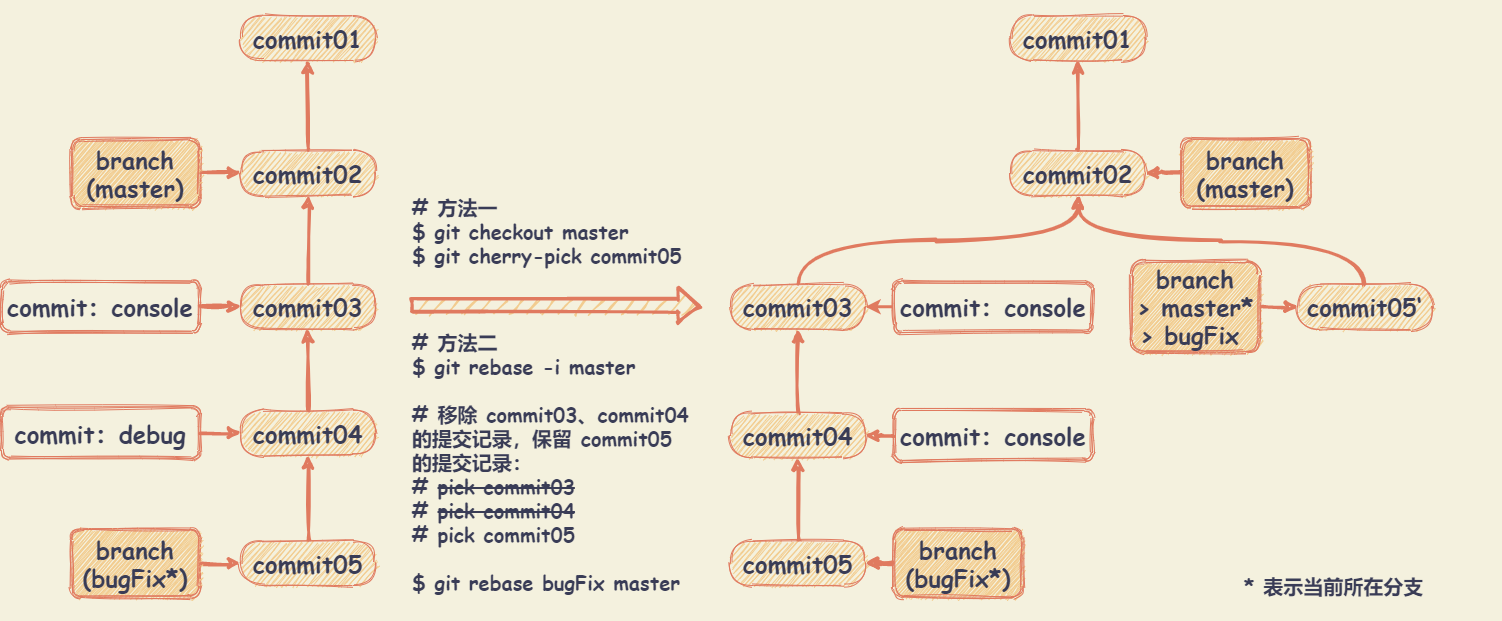

The diagram above was exported from draw.io. Its source (the exported page's mxGraphModel, read from the mxfile embedded in the PNG):
<mxGraphModel dx="1673" dy="1490" grid="1" gridSize="10" guides="1" tooltips="1" connect="1" arrows="1" fold="1" page="1" pageScale="1" pageWidth="827" pageHeight="1169" background="#F4F1DE" math="0" shadow="0">
  <root>
    <mxCell id="0" />
    <mxCell id="1" parent="0" />
    <mxCell id="52" value="" style="whiteSpace=wrap;html=1;fontSize=20;fontColor=#393C56;fillColor=none;strokeColor=none;sketch=1;rounded=1;" parent="1" vertex="1">
      <mxGeometry x="80" y="40" width="1450" height="620" as="geometry" />
    </mxCell>
    <mxCell id="8" value="commit01" style="whiteSpace=wrap;html=1;shadow=0;strokeColor=#E07A5F;fillColor=#F2CC8F;fontColor=#393C56;arcSize=50;fontFamily=Comic Sans MS;fontSize=24;fontStyle=1;sketch=1;rounded=1;" parent="1" vertex="1">
      <mxGeometry x="270" y="55" width="135" height="45" as="geometry" />
    </mxCell>
    <mxCell id="12" value="" style="edgeStyle=orthogonalEdgeStyle;orthogonalLoop=1;jettySize=auto;html=1;strokeColor=#E07A5F;fillColor=#F2CC8F;fontFamily=Comic Sans MS;fontSize=24;fontColor=#393C56;strokeWidth=3;curved=1;sketch=1;labelBackgroundColor=#F4F1DE;" parent="1" source="9" target="8" edge="1">
      <mxGeometry relative="1" as="geometry" />
    </mxCell>
    <mxCell id="9" value="commit02" style="whiteSpace=wrap;html=1;shadow=0;strokeColor=#E07A5F;fillColor=#F2CC8F;fontColor=#393C56;arcSize=50;fontFamily=Comic Sans MS;fontSize=24;fontStyle=1;sketch=1;rounded=1;" parent="1" vertex="1">
      <mxGeometry x="270" y="190" width="135" height="45" as="geometry" />
    </mxCell>
    <mxCell id="13" value="" style="edgeStyle=orthogonalEdgeStyle;orthogonalLoop=1;jettySize=auto;html=1;strokeColor=#E07A5F;fillColor=#F2CC8F;fontFamily=Comic Sans MS;fontSize=24;fontColor=#393C56;strokeWidth=3;curved=1;sketch=1;labelBackgroundColor=#F4F1DE;" parent="1" source="10" target="9" edge="1">
      <mxGeometry relative="1" as="geometry" />
    </mxCell>
    <mxCell id="10" value="commit03" style="whiteSpace=wrap;html=1;shadow=0;strokeColor=#E07A5F;fillColor=#F2CC8F;fontColor=#393C56;arcSize=50;fontFamily=Comic Sans MS;fontSize=24;fontStyle=1;sketch=1;rounded=1;" parent="1" vertex="1">
      <mxGeometry x="270" y="323.75" width="135" height="45" as="geometry" />
    </mxCell>
    <mxCell id="14" value="" style="edgeStyle=orthogonalEdgeStyle;orthogonalLoop=1;jettySize=auto;html=1;strokeColor=#E07A5F;fillColor=#F2CC8F;fontFamily=Comic Sans MS;fontSize=24;fontColor=#393C56;strokeWidth=3;curved=1;sketch=1;labelBackgroundColor=#F4F1DE;" parent="1" source="11" target="10" edge="1">
      <mxGeometry relative="1" as="geometry" />
    </mxCell>
    <mxCell id="11" value="commit04" style="whiteSpace=wrap;html=1;shadow=0;strokeColor=#E07A5F;fillColor=#F2CC8F;fontColor=#393C56;arcSize=50;fontFamily=Comic Sans MS;fontSize=24;fontStyle=1;sketch=1;rounded=1;" parent="1" vertex="1">
      <mxGeometry x="270" y="450" width="135" height="45" as="geometry" />
    </mxCell>
    <mxCell id="16" value="" style="edgeStyle=orthogonalEdgeStyle;orthogonalLoop=1;jettySize=auto;html=1;strokeColor=#E07A5F;strokeWidth=3;fillColor=#F2CC8F;fontFamily=Comic Sans MS;fontSize=24;fontColor=#393C56;curved=1;sketch=1;labelBackgroundColor=#F4F1DE;" parent="1" source="15" target="11" edge="1">
      <mxGeometry relative="1" as="geometry" />
    </mxCell>
    <mxCell id="15" value="commit05" style="whiteSpace=wrap;html=1;shadow=0;strokeColor=#E07A5F;fillColor=#F2CC8F;fontColor=#393C56;arcSize=50;fontFamily=Comic Sans MS;fontSize=24;fontStyle=1;sketch=1;rounded=1;" parent="1" vertex="1">
      <mxGeometry x="270" y="580" width="135" height="45" as="geometry" />
    </mxCell>
    <mxCell id="17" value="commit01" style="whiteSpace=wrap;html=1;shadow=0;strokeColor=#E07A5F;fillColor=#F2CC8F;fontColor=#393C56;arcSize=50;fontFamily=Comic Sans MS;fontSize=24;fontStyle=1;sketch=1;rounded=1;" parent="1" vertex="1">
      <mxGeometry x="1040" y="55" width="135" height="45" as="geometry" />
    </mxCell>
    <mxCell id="19" value="" style="edgeStyle=orthogonalEdgeStyle;orthogonalLoop=1;jettySize=auto;html=1;strokeColor=#E07A5F;strokeWidth=3;fillColor=#F2CC8F;fontFamily=Comic Sans MS;fontSize=24;fontColor=#393C56;curved=1;sketch=1;labelBackgroundColor=#F4F1DE;" parent="1" source="18" target="17" edge="1">
      <mxGeometry relative="1" as="geometry" />
    </mxCell>
    <mxCell id="18" value="commit02" style="whiteSpace=wrap;html=1;shadow=0;strokeColor=#E07A5F;fillColor=#F2CC8F;fontColor=#393C56;arcSize=50;fontFamily=Comic Sans MS;fontSize=24;fontStyle=1;sketch=1;rounded=1;" parent="1" vertex="1">
      <mxGeometry x="1040" y="190" width="135" height="45" as="geometry" />
    </mxCell>
    <mxCell id="21" value="" style="edgeStyle=orthogonalEdgeStyle;orthogonalLoop=1;jettySize=auto;html=1;strokeColor=#E07A5F;strokeWidth=3;fillColor=#F2CC8F;fontFamily=Comic Sans MS;fontSize=24;fontColor=#393C56;exitX=0.5;exitY=0;exitDx=0;exitDy=0;curved=1;sketch=1;labelBackgroundColor=#F4F1DE;" parent="1" source="20" target="18" edge="1">
      <mxGeometry relative="1" as="geometry" />
    </mxCell>
    <mxCell id="20" value="commit03" style="whiteSpace=wrap;html=1;shadow=0;strokeColor=#E07A5F;fillColor=#F2CC8F;fontColor=#393C56;arcSize=50;fontFamily=Comic Sans MS;fontSize=24;fontStyle=1;sketch=1;rounded=1;" parent="1" vertex="1">
      <mxGeometry x="760" y="323.75" width="135" height="45" as="geometry" />
    </mxCell>
    <mxCell id="23" value="" style="edgeStyle=orthogonalEdgeStyle;orthogonalLoop=1;jettySize=auto;html=1;strokeColor=#E07A5F;strokeWidth=3;fillColor=#F2CC8F;fontFamily=Comic Sans MS;fontSize=24;fontColor=#393C56;curved=1;sketch=1;labelBackgroundColor=#F4F1DE;" parent="1" source="22" target="20" edge="1">
      <mxGeometry relative="1" as="geometry" />
    </mxCell>
    <mxCell id="22" value="commit04" style="whiteSpace=wrap;html=1;shadow=0;strokeColor=#E07A5F;fillColor=#F2CC8F;fontColor=#393C56;arcSize=50;fontFamily=Comic Sans MS;fontSize=24;fontStyle=1;sketch=1;rounded=1;" parent="1" vertex="1">
      <mxGeometry x="760" y="452.5" width="135" height="45" as="geometry" />
    </mxCell>
    <mxCell id="25" value="" style="edgeStyle=orthogonalEdgeStyle;orthogonalLoop=1;jettySize=auto;html=1;strokeColor=#E07A5F;strokeWidth=3;fillColor=#F2CC8F;fontFamily=Comic Sans MS;fontSize=24;fontColor=#393C56;curved=1;sketch=1;labelBackgroundColor=#F4F1DE;" parent="1" source="24" target="22" edge="1">
      <mxGeometry relative="1" as="geometry" />
    </mxCell>
    <mxCell id="24" value="commit05" style="whiteSpace=wrap;html=1;shadow=0;strokeColor=#E07A5F;fillColor=#F2CC8F;fontColor=#393C56;arcSize=50;fontFamily=Comic Sans MS;fontSize=24;fontStyle=1;sketch=1;rounded=1;" parent="1" vertex="1">
      <mxGeometry x="760" y="580" width="135" height="45" as="geometry" />
    </mxCell>
    <mxCell id="27" value="" style="edgeStyle=orthogonalEdgeStyle;orthogonalLoop=1;jettySize=auto;html=1;strokeColor=#E07A5F;strokeWidth=3;fillColor=#F2CC8F;fontFamily=Comic Sans MS;fontSize=24;fontColor=#393C56;exitX=0.5;exitY=0;exitDx=0;exitDy=0;curved=1;sketch=1;labelBackgroundColor=#F4F1DE;" parent="1" source="26" target="18" edge="1">
      <mxGeometry relative="1" as="geometry" />
    </mxCell>
    <mxCell id="26" value="commit05‘" style="whiteSpace=wrap;html=1;shadow=0;strokeColor=#E07A5F;fillColor=#F2CC8F;fontColor=#393C56;arcSize=50;fontFamily=Comic Sans MS;fontSize=24;fontStyle=1;sketch=1;rounded=1;" parent="1" vertex="1">
      <mxGeometry x="1327" y="323.75" width="135" height="45" as="geometry" />
    </mxCell>
    <mxCell id="32" value="" style="edgeStyle=orthogonalEdgeStyle;orthogonalLoop=1;jettySize=auto;html=1;strokeColor=#E07A5F;strokeWidth=3;fillColor=#F2CC8F;fontFamily=Comic Sans MS;fontSize=24;fontColor=#393C56;curved=1;sketch=1;labelBackgroundColor=#F4F1DE;" parent="1" target="22" edge="1">
      <mxGeometry relative="1" as="geometry">
        <mxPoint x="922.5" y="475" as="sourcePoint" />
      </mxGeometry>
    </mxCell>
    <mxCell id="34" value="" style="edgeStyle=orthogonalEdgeStyle;orthogonalLoop=1;jettySize=auto;html=1;strokeColor=#E07A5F;strokeWidth=3;fillColor=#F2CC8F;fontFamily=Comic Sans MS;fontSize=24;fontColor=#393C56;curved=1;sketch=1;labelBackgroundColor=#F4F1DE;" parent="1" source="33" target="26" edge="1">
      <mxGeometry relative="1" as="geometry" />
    </mxCell>
    <mxCell id="33" value="branch&lt;br&gt;&amp;gt; master*&lt;br&gt;&amp;gt; bugFix&amp;nbsp;" style="shape=ext;double=1;whiteSpace=wrap;html=1;shadow=0;strokeColor=#E07A5F;fillColor=#F2CC8F;fontFamily=Comic Sans MS;fontSize=24;fontColor=#393C56;fontStyle=1;sketch=1;rounded=1;" parent="1" vertex="1">
      <mxGeometry x="1160" y="300" width="130" height="92.5" as="geometry" />
    </mxCell>
    <mxCell id="37" value="" style="edgeStyle=orthogonalEdgeStyle;orthogonalLoop=1;jettySize=auto;html=1;strokeColor=#E07A5F;strokeWidth=3;fillColor=#F2CC8F;fontFamily=Comic Sans MS;fontSize=24;fontColor=#393C56;curved=1;sketch=1;labelBackgroundColor=#F4F1DE;" parent="1" source="36" target="10" edge="1">
      <mxGeometry relative="1" as="geometry" />
    </mxCell>
    <mxCell id="36" value="commit：console" style="shape=ext;double=1;whiteSpace=wrap;html=1;shadow=0;strokeColor=#E07A5F;fontFamily=Comic Sans MS;fontSize=24;fontColor=#393C56;fontStyle=1;fillColor=none;sketch=1;rounded=1;" parent="1" vertex="1">
      <mxGeometry x="30" y="320" width="200" height="52.5" as="geometry" />
    </mxCell>
    <mxCell id="41" value="" style="edgeStyle=orthogonalEdgeStyle;orthogonalLoop=1;jettySize=auto;html=1;strokeColor=#E07A5F;strokeWidth=3;fillColor=#F2CC8F;fontFamily=Comic Sans MS;fontSize=24;fontColor=#393C56;curved=1;sketch=1;labelBackgroundColor=#F4F1DE;" parent="1" source="40" target="15" edge="1">
      <mxGeometry relative="1" as="geometry" />
    </mxCell>
    <mxCell id="40" value="branch&lt;br&gt;(bugFix*)" style="shape=ext;double=1;whiteSpace=wrap;html=1;shadow=0;strokeColor=#E07A5F;fillColor=#F2CC8F;fontFamily=Comic Sans MS;fontSize=24;fontColor=#393C56;fontStyle=1;sketch=1;rounded=1;" parent="1" vertex="1">
      <mxGeometry x="100" y="567.5" width="130" height="70" as="geometry" />
    </mxCell>
    <mxCell id="43" value="" style="edgeStyle=orthogonalEdgeStyle;orthogonalLoop=1;jettySize=auto;html=1;strokeColor=#E07A5F;strokeWidth=3;fillColor=#F2CC8F;fontFamily=Comic Sans MS;fontSize=24;fontColor=#393C56;curved=1;sketch=1;labelBackgroundColor=#F4F1DE;" parent="1" source="42" target="9" edge="1">
      <mxGeometry relative="1" as="geometry" />
    </mxCell>
    <mxCell id="42" value="branch&lt;br&gt;(master)" style="shape=ext;double=1;whiteSpace=wrap;html=1;shadow=0;strokeColor=#E07A5F;fillColor=#F2CC8F;fontFamily=Comic Sans MS;fontSize=24;fontColor=#393C56;fontStyle=1;sketch=1;rounded=1;" parent="1" vertex="1">
      <mxGeometry x="100" y="177.5" width="130" height="70" as="geometry" />
    </mxCell>
    <mxCell id="44" value="&lt;div style=&quot;&quot;&gt;&lt;span&gt;# 方法一&lt;br&gt;$ git checkout master&lt;/span&gt;&lt;/div&gt;$ git cherry-pick commit05" style="text;html=1;strokeColor=none;fillColor=none;align=left;verticalAlign=middle;whiteSpace=wrap;fontFamily=Comic Sans MS;fontSize=20;fontColor=#393C56;fontStyle=1;sketch=1;rounded=1;" parent="1" vertex="1">
      <mxGeometry x="440" y="230" width="290" height="80" as="geometry" />
    </mxCell>
    <mxCell id="45" value="" style="shape=flexArrow;endArrow=classic;html=1;strokeColor=#E07A5F;strokeWidth=3;fillColor=#F2CC8F;fontFamily=Comic Sans MS;fontSize=20;fontColor=#393C56;curved=1;sketch=1;labelBackgroundColor=#F4F1DE;" parent="1" edge="1">
      <mxGeometry width="50" height="50" relative="1" as="geometry">
        <mxPoint x="440" y="345" as="sourcePoint" />
        <mxPoint x="730" y="345" as="targetPoint" />
      </mxGeometry>
    </mxCell>
    <mxCell id="46" value="&lt;div&gt;&lt;span&gt;# 方法二&lt;br&gt;&lt;div&gt;$ git rebase -i master&lt;br&gt;&lt;br&gt;# 移除 commit03、commit04 的提交记录，保留 commit05 的提交记录：&lt;br&gt;# &lt;strike&gt;pick commit03&lt;/strike&gt;&lt;/div&gt;&lt;div&gt;# &lt;strike&gt;pick commit04&lt;/strike&gt;&lt;/div&gt;&lt;div&gt;&lt;span&gt;# pick commit05&lt;br&gt;&lt;br&gt;$ git rebase bugFix master&lt;/span&gt;&lt;/div&gt;&lt;/span&gt;&lt;/div&gt;" style="text;html=1;strokeColor=none;fillColor=none;align=left;verticalAlign=middle;whiteSpace=wrap;fontFamily=Comic Sans MS;fontSize=20;fontColor=#393C56;fontStyle=1;sketch=1;rounded=1;" parent="1" vertex="1">
      <mxGeometry x="440" y="361.75" width="290" height="278.75" as="geometry" />
    </mxCell>
    <mxCell id="48" value="" style="edgeStyle=orthogonalEdgeStyle;orthogonalLoop=1;jettySize=auto;html=1;strokeColor=#E07A5F;fillColor=#F2CC8F;fontColor=#393C56;strokeWidth=3;curved=1;sketch=1;labelBackgroundColor=#F4F1DE;" parent="1" source="47" target="24" edge="1">
      <mxGeometry relative="1" as="geometry" />
    </mxCell>
    <mxCell id="49" value="" style="edgeStyle=orthogonalEdgeStyle;orthogonalLoop=1;jettySize=auto;html=1;strokeColor=#E07A5F;strokeWidth=3;fillColor=#F2CC8F;fontColor=#393C56;curved=1;sketch=1;labelBackgroundColor=#F4F1DE;" parent="1" source="47" target="24" edge="1">
      <mxGeometry relative="1" as="geometry" />
    </mxCell>
    <mxCell id="47" value="branch&lt;br&gt;(bugFix*)" style="shape=ext;double=1;whiteSpace=wrap;html=1;shadow=0;strokeColor=#E07A5F;fillColor=#F2CC8F;fontFamily=Comic Sans MS;fontSize=24;fontColor=#393C56;fontStyle=1;sketch=1;rounded=1;" parent="1" vertex="1">
      <mxGeometry x="922.5" y="567.5" width="130" height="70" as="geometry" />
    </mxCell>
    <mxCell id="51" value="" style="edgeStyle=orthogonalEdgeStyle;orthogonalLoop=1;jettySize=auto;html=1;strokeColor=#E07A5F;strokeWidth=3;fillColor=#F2CC8F;fontColor=#393C56;curved=1;sketch=1;labelBackgroundColor=#F4F1DE;" parent="1" source="50" target="18" edge="1">
      <mxGeometry relative="1" as="geometry" />
    </mxCell>
    <mxCell id="50" value="branch&lt;br&gt;(master)" style="shape=ext;double=1;whiteSpace=wrap;html=1;shadow=0;strokeColor=#E07A5F;fillColor=#F2CC8F;fontFamily=Comic Sans MS;fontSize=24;fontColor=#393C56;fontStyle=1;sketch=1;rounded=1;" parent="1" vertex="1">
      <mxGeometry x="1210" y="177.5" width="130" height="70" as="geometry" />
    </mxCell>
    <mxCell id="53" value="&lt;div style=&quot;text-align: right&quot;&gt;&lt;b style=&quot;font-family: &amp;#34;comic sans ms&amp;#34;&quot;&gt;* 表示当前所在分支&lt;/b&gt;&lt;/div&gt;" style="text;html=1;resizable=0;autosize=1;align=left;verticalAlign=middle;points=[];fillColor=none;strokeColor=none;dashed=1;fontColor=#393C56;fontSize=20;sketch=1;rounded=1;" parent="1" vertex="1">
      <mxGeometry x="1272" y="610.5" width="190" height="30" as="geometry" />
    </mxCell>
    <mxCell id="56" value="" style="edgeStyle=orthogonalEdgeStyle;orthogonalLoop=1;jettySize=auto;html=1;curved=1;sketch=1;labelBackgroundColor=#F4F1DE;strokeColor=#E07A5F;fontColor=#393C56;strokeWidth=3;" parent="1" source="55" target="11" edge="1">
      <mxGeometry relative="1" as="geometry" />
    </mxCell>
    <mxCell id="55" value="commit：debug" style="shape=ext;double=1;whiteSpace=wrap;html=1;shadow=0;strokeColor=#E07A5F;fontFamily=Comic Sans MS;fontSize=24;fontColor=#393C56;fontStyle=1;fillColor=none;sketch=1;rounded=1;" parent="1" vertex="1">
      <mxGeometry x="30" y="446.25" width="200" height="52.5" as="geometry" />
    </mxCell>
    <mxCell id="58" value="" style="edgeStyle=orthogonalEdgeStyle;curved=0;rounded=1;sketch=0;orthogonalLoop=1;jettySize=auto;html=1;strokeColor=#E07A5F;strokeWidth=3;fillColor=#F2CC8F;fontColor=#393C56;" parent="1" source="57" target="20" edge="1">
      <mxGeometry relative="1" as="geometry" />
    </mxCell>
    <mxCell id="57" value="commit：console" style="shape=ext;double=1;whiteSpace=wrap;html=1;shadow=0;strokeColor=#E07A5F;fontFamily=Comic Sans MS;fontSize=24;fontColor=#393C56;fontStyle=1;fillColor=none;sketch=1;rounded=1;" parent="1" vertex="1">
      <mxGeometry x="922.5" y="320" width="200" height="52.5" as="geometry" />
    </mxCell>
    <mxCell id="59" value="commit：console" style="shape=ext;double=1;whiteSpace=wrap;html=1;shadow=0;strokeColor=#E07A5F;fontFamily=Comic Sans MS;fontSize=24;fontColor=#393C56;fontStyle=1;fillColor=none;sketch=1;rounded=1;" parent="1" vertex="1">
      <mxGeometry x="922.5" y="448.75" width="200" height="52.5" as="geometry" />
    </mxCell>
  </root>
</mxGraphModel>